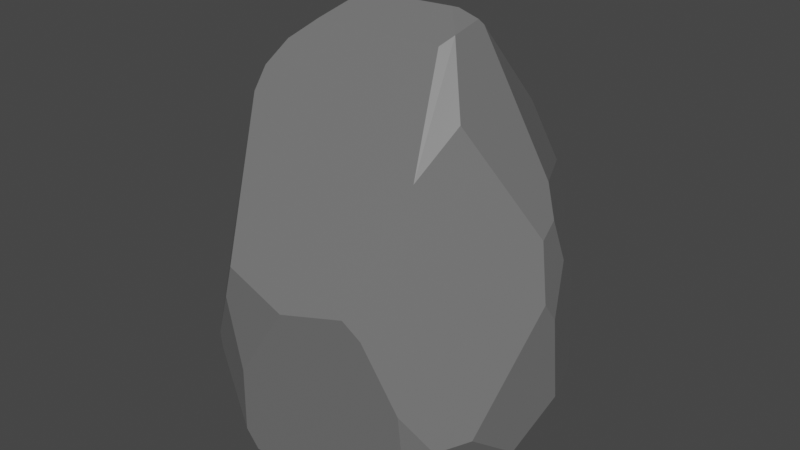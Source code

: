 # Source: rock5.blend  (saved by Blender 3.4.6; exported with 4.5.12 LTS)
import bpy
from mathutils import Matrix  # noqa: F401  (used for matrix-valued properties, if any)

bpy.ops.wm.read_factory_settings(use_empty=True)
scene = bpy.context.scene
scene.name = 'Scene'

# ---- collections
col_collection = bpy.data.collections.new('Collection'); scene.collection.children.link(col_collection)

# ---- materials (node trees are filled in below, after node groups)
mat_material_001 = bpy.data.materials.new('Material.001')
mat_material_001.use_transparent_shadow = False

# ---- material node trees
mat_material_001.use_nodes = True; mat_material_001.node_tree.nodes.clear()
_N = mat_material_001.node_tree.nodes; _L = mat_material_001.node_tree.links
n0 = _N.new('ShaderNodeBsdfPrincipled'); n0.name = 'Principled BSDF'; n0.location = (10, 300)
n0.distribution = 'GGX'
n0.subsurface_method = 'RANDOM_WALK_SKIN'
n0.inputs[0].default_value = (0.1651, 0.1651, 0.1651, 1.0)
n0.inputs[3].default_value = 1.45
n0.inputs[27].default_value = (0.0, 0.0, 0.0, 1.0)
n0.inputs[28].default_value = 1.0
n1 = _N.new('ShaderNodeOutputMaterial'); n1.name = 'Material Output'; n1.location = (300, 300)
_L.new(n0.outputs[0], n1.inputs[0])
n1.is_active_output = True

# ---- world
world_world = bpy.data.worlds.new('World'); scene.world = world_world
world_world.use_nodes = True; world_world.node_tree.nodes.clear()
_N = world_world.node_tree.nodes; _L = world_world.node_tree.links
n0 = _N.new('ShaderNodeOutputWorld'); n0.name = 'World Output'; n0.location = (300, 300)
n1 = _N.new('ShaderNodeBackground'); n1.name = 'Background'; n1.location = (10, 300)
n1.inputs[0].default_value = (0.05088, 0.05088, 0.05088, 1.0)
_L.new(n1.outputs[0], n0.inputs[0])
n0.is_active_output = True
world_world.color = (0.05088, 0.05088, 0.05088)
world_world.use_sun_shadow = False
world_world.sun_shadow_jitter_overblur = 0.0

# ---- meshes
me_sphere = bpy.data.meshes.new('Sphere')
me_sphere.from_pydata([(-0.8708, 0.01858, -0.3018), (0.3875, -0.8749, 0.2673), (0.4384, -0.8387, 0.2935), (0.4739, -0.8445, 0.2212), (0.4146, 0.1429, 0.8154), (0.02869, -0.9282, 0.2286), (-0.3784, -0.8687, 0.2718), (-0.4944, 0.3507, 0.7369), (-0.6275, -0.316, 0.6729), (-0.637, -0.3947, 0.6158), (-0.8294, -0.01649, 0.4916), (-0.8629, -0.3906, 0.2393), (-0.3499, -0.8651, -0.1887), (-0.4237, -0.8746, 0.1852), (-0.2842, -0.9167, 0.012), (-0.6204, -0.7698, 0.02469), (-0.6102, -0.7695, -0.01757), (0.6264, -0.7568, 0.03208), (0.756, -0.6312, -0.07337), (0.6147, -0.6914, -0.1809), (-0.9229, -0.02521, 0.3304), (-0.904, -0.2987, 0.2187), (-0.4342, 0.5852, 0.6143), (0.4106, 0.6064, 0.5768), (0.7892, 0.2081, 0.473), (0.563, 0.6471, 0.4301), (0.6282, 0.6977, -0.1636), (0.851, 0.4451, -0.07375), (0.5766, 0.6718, 0.3864), (0.8386, 0.417, 0.2062), (-0.1783, 0.7687, 0.5118), (0.0731, 0.8003, 0.4876), (0.4588, 0.8204, 0.2373), (0.4687, 0.8513, -0.04407), (0.2632, 0.9037, 0.2279), (0.1825, 0.963, 0.02464), (0.8962, 0.02236, 0.3717), (0.8708, 0.1505, 0.3972), (0.903, 0.2174, 0.2861), (0.8547, -0.4534, -0.06506), (0.8988, -0.1488, -0.1722), (0.9581, 0.142, -0.07022), (0.9653, 0.06843, 0.1666), (0.9555, -0.01424, 0.2217), (-0.9271, 0.02311, -0.2541), (-0.9402, -0.01338, -0.2183), (-0.9733, -0.03692, -0.03475), (-0.9685, 0.101, 0.1226), (-0.8935, 0.2562, -0.1545), (-0.9127, 0.2981, 0.02879), (-0.5746, 0.7663, 0.1799), (-0.3909, 0.8607, 0.1714), (-0.1978, 0.9456, -0.0315), (-0.4759, 0.7894, -0.2), (-0.6353, 0.7295, 0.106), (-0.5469, 0.7555, -0.1614), (-0.5419, -0.2289, 0.7361), (-0.4332, 0.2374, 0.7934), (-0.3374, 0.1724, 0.8238), (-0.2487, 0.03445, 0.8488), (-0.3922, -0.153, 0.7911), (0.3992, 0.1174, 0.829), (0.3089, 0.07974, 0.8512), (0.4108, -0.08056, 0.8149), (0.2877, 0.05267, 0.8554), (0.5038, -0.4951, 0.5429), (0.5843, -0.2547, 0.6527), (0.368, -0.1495, 0.7937), (-0.3534, -0.6886, -0.3018), (0.1656, -0.7351, -0.3018), (-0.3022, -0.8369, -0.2503), (0.6903, -0.1211, -0.3018), (0.3611, -0.6994, -0.3018), (0.5703, -0.6849, -0.2272), (0.8009, -0.193, -0.2455), (0.2934, 0.5825, -0.3018), (0.5848, 0.6626, -0.1994), (0.545, 0.3121, -0.3018), (-0.5221, 0.5339, -0.3018), (-0.4687, 0.7704, -0.2162), (-0.2568, 0.6487, -0.3018)], [], [(33, 32, 28, 29, 27, 26), (13, 14, 5, 6), (16, 12, 14, 13, 15), (3, 2, 1), (17, 19, 18), (43, 39, 40, 41, 42), (47, 46, 21, 20), (57, 56, 60, 59, 58), (20, 21, 11, 9, 8, 10), (6, 9, 11, 15, 13), (70, 68, 69), (23, 4, 24, 25), (34, 31, 23, 25, 28, 32), (51, 52, 53, 55, 54, 50), (35, 34, 32, 33), (28, 25, 24, 37, 38, 29), (37, 36, 43, 42, 38), (29, 38, 42, 41, 27), (11, 21, 46, 45, 16, 15), (45, 46, 47, 49, 48, 44), (54, 55, 48, 49), (30, 31, 34, 35, 52, 51), (30, 51, 50, 22), (22, 50, 54, 49, 47, 20, 10, 7), (61, 62, 64, 63), (64, 62, 58, 59), (67, 60, 56, 8, 9, 6, 5, 1, 2, 65), (7, 10, 8, 56, 57), (63, 64, 59, 60, 67), (22, 7, 57, 58, 62, 61, 4, 23, 31, 30), (24, 4, 61, 63, 66, 36, 37), (39, 43, 36, 66, 65, 2, 3, 17, 18), (63, 67, 65, 66), (72, 71, 74, 73), (16, 45, 44, 0, 68, 70, 12), (18, 19, 73, 74, 40, 39), (19, 17, 3, 1, 5, 14, 12, 70, 69, 72, 73), (75, 76, 77), (27, 41, 40, 74, 71, 77, 76, 26), (79, 80, 78), (35, 33, 26, 76, 75, 80, 79, 53, 52), (48, 55, 53, 79, 78, 0, 44), (68, 0, 78, 80, 75, 77, 71, 72, 69)])
_uv = me_sphere.uv_layers.new(name='UVMap')
_uv.uv.foreach_set('vector', [0.6686, 0.4858, 0.6675, 0.5781, 0.6365, 0.6298, 0.5725, 0.5667, 0.5763, 0.4764, 0.631, 0.4474, 0.178, 0.5597, 0.2034, 0.504, 0.2558, 0.5737, 0.1836, 0.5885, 0.1707, 0.4944, 0.2155, 0.439, 0.2034, 0.504, 0.178, 0.5597, 0.1419, 0.508, 0.3313, 0.5712, 0.3268, 0.5953, 0.3165, 0.5866, 0.3598, 0.5104, 0.3676, 0.4415, 0.3894, 0.4765, 0.4974, 0.5724, 0.4223, 0.4792, 0.4768, 0.4444, 0.5238, 0.4775, 0.5117, 0.5537, 0.7868, 0.5399, 0.8234, 0.4891, 0.05161, 0.5715, 0.02938, 0.6088, 0.629, 0.8017, 0.1781, 0.7732, 0.2606, 0.803, 0.4361, 0.8336, 0.5665, 0.8189, 0.02938, 0.6088, 0.05161, 0.5715, 0.06852, 0.5791, 0.08963, 0.7143, 0.1083, 0.7394, 0.1068, 0.6666, 0.1836, 0.5885, 0.08963, 0.7143, 0.06852, 0.5791, 0.1419, 0.508, 0.178, 0.5597, 0.2435, 0.4188, 0.3163, 0.402, 0.3183, 0.402, 0.6495, 0.7039, 0.5803, 0.818, 0.5484, 0.6657, 0.6355, 0.646, 0.7046, 0.5748, 0.7284, 0.6655, 0.6495, 0.7039, 0.6355, 0.646, 0.6365, 0.6298, 0.6675, 0.5781, 0.8137, 0.5569, 0.7824, 0.4899, 0.8306, 0.4355, 0.8248, 0.4482, 0.8553, 0.534, 0.8471, 0.5595, 0.7205, 0.5079, 0.7046, 0.5748, 0.6675, 0.5781, 0.6686, 0.4858, 0.6365, 0.6298, 0.6355, 0.646, 0.5484, 0.6657, 0.5308, 0.634, 0.5376, 0.593, 0.5725, 0.5667, 0.5308, 0.634, 0.5024, 0.6237, 0.4974, 0.5724, 0.5117, 0.5537, 0.5376, 0.593, 0.5725, 0.5667, 0.5376, 0.593, 0.5117, 0.5537, 0.5238, 0.4775, 0.5763, 0.4764, 0.06852, 0.5791, 0.05161, 0.5715, 0.8234, 0.4891, 0.9008, 0.4297, 0.1707, 0.4944, 0.1419, 0.508, 0.9008, 0.4297, 0.8234, 0.4891, 0.7868, 0.5399, 0.8553, 0.5095, 0.7673, 0.4501, 0.6104, 0.4178, 0.8553, 0.534, 0.8248, 0.4482, 0.7673, 0.4501, 0.8553, 0.5095, 0.7708, 0.6744, 0.7284, 0.6655, 0.7046, 0.5748, 0.7205, 0.5079, 0.7824, 0.4899, 0.8137, 0.5569, 0.7708, 0.6744, 0.8137, 0.5569, 0.8471, 0.5595, 0.7999, 0.7157, 0.7999, 0.7157, 0.8471, 0.5595, 0.8553, 0.534, 0.8553, 0.5095, 0.7868, 0.5399, 0.02938, 0.6088, 0.1068, 0.6666, 0.7579, 0.7704, 0.5783, 0.8256, 0.5739, 0.8376, 0.554, 0.84, 0.525, 0.8195, 0.554, 0.84, 0.5739, 0.8376, 0.5665, 0.8189, 0.4361, 0.8336, 0.4827, 0.8082, 0.2606, 0.803, 0.1781, 0.7732, 0.1083, 0.7394, 0.08963, 0.7143, 0.1836, 0.5885, 0.2558, 0.5737, 0.3165, 0.5866, 0.3268, 0.5953, 0.3938, 0.6946, 0.7579, 0.7704, 0.1068, 0.6666, 0.1083, 0.7394, 0.1781, 0.7732, 0.629, 0.8017, 0.525, 0.8195, 0.554, 0.84, 0.4361, 0.8336, 0.2606, 0.803, 0.4827, 0.8082, 0.7999, 0.7157, 0.7579, 0.7704, 0.629, 0.8017, 0.5665, 0.8189, 0.5739, 0.8376, 0.5783, 0.8256, 0.5803, 0.818, 0.6495, 0.7039, 0.7284, 0.6655, 0.7708, 0.6744, 0.5484, 0.6657, 0.5803, 0.818, 0.5783, 0.8256, 0.5224, 0.8183, 0.4416, 0.738, 0.5024, 0.6237, 0.5308, 0.634, 0.4223, 0.4792, 0.4974, 0.5724, 0.5024, 0.6237, 0.4416, 0.738, 0.3938, 0.6946, 0.3268, 0.5953, 0.3313, 0.5712, 0.3598, 0.5104, 0.3894, 0.4765, 0.5224, 0.8183, 0.4827, 0.8082, 0.3938, 0.6946, 0.4416, 0.738, 0.3417, 0.402, 0.4875, 0.402, 0.4708, 0.4204, 0.364, 0.4264, 0.1707, 0.4944, 0.9008, 0.4297, 0.8191, 0.4178, 0.5962, 0.402, 0.3163, 0.402, 0.2435, 0.4188, 0.2155, 0.439, 0.3894, 0.4765, 0.3676, 0.4415, 0.364, 0.4264, 0.4708, 0.4204, 0.4768, 0.4444, 0.4223, 0.4792, 0.3676, 0.4415, 0.3598, 0.5104, 0.3313, 0.5712, 0.3165, 0.5866, 0.2558, 0.5737, 0.2034, 0.504, 0.2155, 0.439, 0.2435, 0.4188, 0.3183, 0.402, 0.3417, 0.402, 0.364, 0.4264, 0.6622, 0.402, 0.6295, 0.4356, 0.5748, 0.402, 0.5763, 0.4764, 0.5238, 0.4775, 0.4768, 0.4444, 0.4708, 0.4204, 0.4875, 0.402, 0.5748, 0.402, 0.6295, 0.4356, 0.631, 0.4474, 0.8293, 0.4302, 0.7837, 0.402, 0.6766, 0.402, 0.7205, 0.5079, 0.6686, 0.4858, 0.631, 0.4474, 0.6295, 0.4356, 0.6622, 0.402, 0.7837, 0.402, 0.8293, 0.4302, 0.8306, 0.4355, 0.7824, 0.4899, 0.7673, 0.4501, 0.8248, 0.4482, 0.8306, 0.4355, 0.8293, 0.4302, 0.6766, 0.402, 0.1241, 0.402, 0.6104, 0.4178, 0.3163, 0.402, 0.5962, 0.402, 0.775, 0.402, 0.7837, 0.402, 0.6622, 0.402, 0.5748, 0.402, 0.4875, 0.402, 0.3417, 0.402, 0.3183, 0.402])
me_sphere.materials.append(mat_material_001)
me_sphere.update()

# ---- objects
ob_sphere = bpy.data.objects.new('Sphere', me_sphere)

# ---- transforms, parenting, visibility, modifiers, constraints
ob_sphere.location = (0.0, 0.0, 0.0)
ob_sphere.scale = (1.0, 1.0, 2.161)

# ---- collection membership
col_collection.objects.link(ob_sphere)

# ---- scene / render settings (as saved in the file)
scene.frame_start = 1; scene.frame_end = 250; scene.frame_set(1)
scene.render.engine = 'BLENDER_EEVEE_NEXT'
scene.cycles.sampling_pattern = 'TABULATED_SOBOL'
scene.cycles.use_light_tree = False
scene.view_settings.view_transform = 'Filmic'
bpy.context.view_layer.update()

# ---- added for rendering (the .blend has no active camera and no usable light): camera, sun
cam_auto = bpy.data.cameras.new('AutoCamera')
cam_auto.lens = 50.0
cam_auto.sensor_width = 36.0
cam_auto.clip_end = 1000.0
ob_auto_camera = bpy.data.objects.new('AutoCamera', cam_auto)
scene.collection.objects.link(ob_auto_camera)
ob_auto_camera.location = (3.40652, -4.07521, 3.32664)
ob_auto_camera.rotation_euler = (1.09748, -7.21219e-08, 0.694738)
scene.camera = ob_auto_camera
light_auto_sun = bpy.data.lights.new('AutoSun', 'SUN')
light_auto_sun.energy = 3.0
light_auto_sun.angle = 0.0523599
ob_auto_sun = bpy.data.objects.new('AutoSun', light_auto_sun)
scene.collection.objects.link(ob_auto_sun)
ob_auto_sun.rotation_euler = (0.872665, 0.174533, 0.523599)
bpy.context.view_layer.update()
